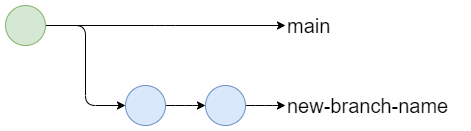

The diagram above was exported from draw.io. Its source (the exported page's mxGraphModel, read from the mxfile embedded in the PNG):
<mxGraphModel dx="1422" dy="875" grid="1" gridSize="10" guides="1" tooltips="1" connect="1" arrows="1" fold="1" page="0" pageScale="1" pageWidth="1169" pageHeight="827" math="0" shadow="0">
  <root>
    <mxCell id="x1I47D5k7etiWE8dkpgD-0" />
    <mxCell id="x1I47D5k7etiWE8dkpgD-1" parent="x1I47D5k7etiWE8dkpgD-0" />
    <mxCell id="x1I47D5k7etiWE8dkpgD-2" style="edgeStyle=elbowEdgeStyle;orthogonalLoop=1;jettySize=auto;html=1;exitX=1;exitY=0.5;exitDx=0;exitDy=0;startArrow=none;startFill=0;endArrow=classic;endFill=1;" parent="x1I47D5k7etiWE8dkpgD-1" source="x1I47D5k7etiWE8dkpgD-5" edge="1">
      <mxGeometry relative="1" as="geometry">
        <mxPoint x="280" y="140" as="targetPoint" />
      </mxGeometry>
    </mxCell>
    <mxCell id="x1I47D5k7etiWE8dkpgD-3" style="edgeStyle=elbowEdgeStyle;orthogonalLoop=1;jettySize=auto;html=1;exitX=1;exitY=0.5;exitDx=0;exitDy=0;entryX=0;entryY=0.5;entryDx=0;entryDy=0;startArrow=none;startFill=0;endArrow=classic;endFill=1;" parent="x1I47D5k7etiWE8dkpgD-1" source="x1I47D5k7etiWE8dkpgD-5" target="x1I47D5k7etiWE8dkpgD-7" edge="1">
      <mxGeometry relative="1" as="geometry" />
    </mxCell>
    <mxCell id="x1I47D5k7etiWE8dkpgD-5" value="" style="ellipse;whiteSpace=wrap;html=1;aspect=fixed;fillColor=#d5e8d4;strokeColor=#82b366;" parent="x1I47D5k7etiWE8dkpgD-1" vertex="1">
      <mxGeometry y="120" width="40" height="40" as="geometry" />
    </mxCell>
    <mxCell id="92Ux-fc6pcoJGEEGHPqn-1" value="" style="edgeStyle=elbowEdgeStyle;orthogonalLoop=1;jettySize=auto;html=1;fontFamily=Helvetica;fontSize=20;startArrow=none;startFill=0;endArrow=classic;endFill=1;" parent="x1I47D5k7etiWE8dkpgD-1" source="x1I47D5k7etiWE8dkpgD-7" target="92Ux-fc6pcoJGEEGHPqn-0" edge="1">
      <mxGeometry relative="1" as="geometry" />
    </mxCell>
    <mxCell id="x1I47D5k7etiWE8dkpgD-7" value="" style="ellipse;whiteSpace=wrap;html=1;aspect=fixed;fillColor=#dae8fc;strokeColor=#6c8ebf;" parent="x1I47D5k7etiWE8dkpgD-1" vertex="1">
      <mxGeometry x="120" y="200" width="40" height="40" as="geometry" />
    </mxCell>
    <mxCell id="x1I47D5k7etiWE8dkpgD-16" value="main" style="text;html=1;align=left;verticalAlign=middle;resizable=0;points=[];autosize=1;strokeColor=none;fillColor=none;fontFamily=Helvetica;fontSize=20;" parent="x1I47D5k7etiWE8dkpgD-1" vertex="1">
      <mxGeometry x="280" y="120" width="70" height="40" as="geometry" />
    </mxCell>
    <mxCell id="x1I47D5k7etiWE8dkpgD-18" value="new-branch-name" style="text;html=1;align=left;verticalAlign=middle;resizable=0;points=[];autosize=1;strokeColor=none;fillColor=none;fontFamily=Helvetica;fontSize=20;" parent="x1I47D5k7etiWE8dkpgD-1" vertex="1">
      <mxGeometry x="280" y="200" width="180" height="40" as="geometry" />
    </mxCell>
    <mxCell id="92Ux-fc6pcoJGEEGHPqn-3" style="edgeStyle=elbowEdgeStyle;orthogonalLoop=1;jettySize=auto;html=1;exitX=1;exitY=0.5;exitDx=0;exitDy=0;fontFamily=Helvetica;fontSize=20;startArrow=none;startFill=0;endArrow=classic;endFill=1;" parent="x1I47D5k7etiWE8dkpgD-1" source="92Ux-fc6pcoJGEEGHPqn-0" edge="1">
      <mxGeometry relative="1" as="geometry">
        <mxPoint x="280" y="220" as="targetPoint" />
      </mxGeometry>
    </mxCell>
    <mxCell id="92Ux-fc6pcoJGEEGHPqn-0" value="" style="ellipse;whiteSpace=wrap;html=1;aspect=fixed;fillColor=#dae8fc;strokeColor=#6c8ebf;" parent="x1I47D5k7etiWE8dkpgD-1" vertex="1">
      <mxGeometry x="200" y="200" width="40" height="40" as="geometry" />
    </mxCell>
  </root>
</mxGraphModel>